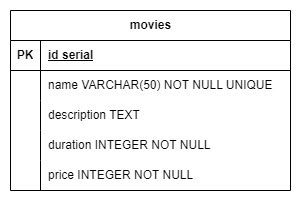

The diagram above was exported from draw.io. Its source (the exported page's mxGraphModel, read from the mxfile embedded in the PNG):
<mxGraphModel dx="880" dy="478" grid="1" gridSize="10" guides="1" tooltips="1" connect="1" arrows="1" fold="1" page="1" pageScale="1" pageWidth="850" pageHeight="1100" math="0" shadow="0" extFonts="Permanent Marker^https://fonts.googleapis.com/css?family=Permanent+Marker">
  <root>
    <mxCell id="0" />
    <mxCell id="1" parent="0" />
    <mxCell id="IOiuic4Jj-fpF-NH1JjA-1" value="movies" style="shape=table;startSize=30;container=1;collapsible=1;childLayout=tableLayout;fixedRows=1;rowLines=0;fontStyle=1;align=center;resizeLast=1;html=1;" parent="1" vertex="1">
      <mxGeometry x="40" y="20" width="280" height="180" as="geometry" />
    </mxCell>
    <mxCell id="IOiuic4Jj-fpF-NH1JjA-2" value="" style="shape=tableRow;horizontal=0;startSize=0;swimlaneHead=0;swimlaneBody=0;fillColor=none;collapsible=0;dropTarget=0;points=[[0,0.5],[1,0.5]];portConstraint=eastwest;top=0;left=0;right=0;bottom=1;" parent="IOiuic4Jj-fpF-NH1JjA-1" vertex="1">
      <mxGeometry y="30" width="280" height="30" as="geometry" />
    </mxCell>
    <mxCell id="IOiuic4Jj-fpF-NH1JjA-3" value="PK" style="shape=partialRectangle;connectable=0;fillColor=none;top=0;left=0;bottom=0;right=0;fontStyle=1;overflow=hidden;whiteSpace=wrap;html=1;" parent="IOiuic4Jj-fpF-NH1JjA-2" vertex="1">
      <mxGeometry width="30" height="30" as="geometry">
        <mxRectangle width="30" height="30" as="alternateBounds" />
      </mxGeometry>
    </mxCell>
    <mxCell id="IOiuic4Jj-fpF-NH1JjA-4" value="id serial" style="shape=partialRectangle;connectable=0;fillColor=none;top=0;left=0;bottom=0;right=0;align=left;spacingLeft=6;fontStyle=5;overflow=hidden;whiteSpace=wrap;html=1;" parent="IOiuic4Jj-fpF-NH1JjA-2" vertex="1">
      <mxGeometry x="30" width="250" height="30" as="geometry">
        <mxRectangle width="250" height="30" as="alternateBounds" />
      </mxGeometry>
    </mxCell>
    <mxCell id="IOiuic4Jj-fpF-NH1JjA-5" value="" style="shape=tableRow;horizontal=0;startSize=0;swimlaneHead=0;swimlaneBody=0;fillColor=none;collapsible=0;dropTarget=0;points=[[0,0.5],[1,0.5]];portConstraint=eastwest;top=0;left=0;right=0;bottom=0;" parent="IOiuic4Jj-fpF-NH1JjA-1" vertex="1">
      <mxGeometry y="60" width="280" height="30" as="geometry" />
    </mxCell>
    <mxCell id="IOiuic4Jj-fpF-NH1JjA-6" value="" style="shape=partialRectangle;connectable=0;fillColor=none;top=0;left=0;bottom=0;right=0;editable=1;overflow=hidden;whiteSpace=wrap;html=1;" parent="IOiuic4Jj-fpF-NH1JjA-5" vertex="1">
      <mxGeometry width="30" height="30" as="geometry">
        <mxRectangle width="30" height="30" as="alternateBounds" />
      </mxGeometry>
    </mxCell>
    <mxCell id="IOiuic4Jj-fpF-NH1JjA-7" value="name VARCHAR(50) NOT NULL UNIQUE" style="shape=partialRectangle;connectable=0;fillColor=none;top=0;left=0;bottom=0;right=0;align=left;spacingLeft=6;overflow=hidden;whiteSpace=wrap;html=1;" parent="IOiuic4Jj-fpF-NH1JjA-5" vertex="1">
      <mxGeometry x="30" width="250" height="30" as="geometry">
        <mxRectangle width="250" height="30" as="alternateBounds" />
      </mxGeometry>
    </mxCell>
    <mxCell id="IOiuic4Jj-fpF-NH1JjA-8" value="" style="shape=tableRow;horizontal=0;startSize=0;swimlaneHead=0;swimlaneBody=0;fillColor=none;collapsible=0;dropTarget=0;points=[[0,0.5],[1,0.5]];portConstraint=eastwest;top=0;left=0;right=0;bottom=0;" parent="IOiuic4Jj-fpF-NH1JjA-1" vertex="1">
      <mxGeometry y="90" width="280" height="30" as="geometry" />
    </mxCell>
    <mxCell id="IOiuic4Jj-fpF-NH1JjA-9" value="" style="shape=partialRectangle;connectable=0;fillColor=none;top=0;left=0;bottom=0;right=0;editable=1;overflow=hidden;whiteSpace=wrap;html=1;" parent="IOiuic4Jj-fpF-NH1JjA-8" vertex="1">
      <mxGeometry width="30" height="30" as="geometry">
        <mxRectangle width="30" height="30" as="alternateBounds" />
      </mxGeometry>
    </mxCell>
    <mxCell id="IOiuic4Jj-fpF-NH1JjA-10" value="description TEXT" style="shape=partialRectangle;connectable=0;fillColor=none;top=0;left=0;bottom=0;right=0;align=left;spacingLeft=6;overflow=hidden;whiteSpace=wrap;html=1;" parent="IOiuic4Jj-fpF-NH1JjA-8" vertex="1">
      <mxGeometry x="30" width="250" height="30" as="geometry">
        <mxRectangle width="250" height="30" as="alternateBounds" />
      </mxGeometry>
    </mxCell>
    <mxCell id="IOiuic4Jj-fpF-NH1JjA-11" value="" style="shape=tableRow;horizontal=0;startSize=0;swimlaneHead=0;swimlaneBody=0;fillColor=none;collapsible=0;dropTarget=0;points=[[0,0.5],[1,0.5]];portConstraint=eastwest;top=0;left=0;right=0;bottom=0;" parent="IOiuic4Jj-fpF-NH1JjA-1" vertex="1">
      <mxGeometry y="120" width="280" height="30" as="geometry" />
    </mxCell>
    <mxCell id="IOiuic4Jj-fpF-NH1JjA-12" value="" style="shape=partialRectangle;connectable=0;fillColor=none;top=0;left=0;bottom=0;right=0;editable=1;overflow=hidden;whiteSpace=wrap;html=1;" parent="IOiuic4Jj-fpF-NH1JjA-11" vertex="1">
      <mxGeometry width="30" height="30" as="geometry">
        <mxRectangle width="30" height="30" as="alternateBounds" />
      </mxGeometry>
    </mxCell>
    <mxCell id="IOiuic4Jj-fpF-NH1JjA-13" value="duration INTEGER NOT NULL" style="shape=partialRectangle;connectable=0;fillColor=none;top=0;left=0;bottom=0;right=0;align=left;spacingLeft=6;overflow=hidden;whiteSpace=wrap;html=1;" parent="IOiuic4Jj-fpF-NH1JjA-11" vertex="1">
      <mxGeometry x="30" width="250" height="30" as="geometry">
        <mxRectangle width="250" height="30" as="alternateBounds" />
      </mxGeometry>
    </mxCell>
    <mxCell id="IOiuic4Jj-fpF-NH1JjA-27" style="shape=tableRow;horizontal=0;startSize=0;swimlaneHead=0;swimlaneBody=0;fillColor=none;collapsible=0;dropTarget=0;points=[[0,0.5],[1,0.5]];portConstraint=eastwest;top=0;left=0;right=0;bottom=0;" parent="IOiuic4Jj-fpF-NH1JjA-1" vertex="1">
      <mxGeometry y="150" width="280" height="30" as="geometry" />
    </mxCell>
    <mxCell id="IOiuic4Jj-fpF-NH1JjA-28" style="shape=partialRectangle;connectable=0;fillColor=none;top=0;left=0;bottom=0;right=0;editable=1;overflow=hidden;whiteSpace=wrap;html=1;" parent="IOiuic4Jj-fpF-NH1JjA-27" vertex="1">
      <mxGeometry width="30" height="30" as="geometry">
        <mxRectangle width="30" height="30" as="alternateBounds" />
      </mxGeometry>
    </mxCell>
    <mxCell id="IOiuic4Jj-fpF-NH1JjA-29" value="price INTEGER NOT NULL" style="shape=partialRectangle;connectable=0;fillColor=none;top=0;left=0;bottom=0;right=0;align=left;spacingLeft=6;overflow=hidden;whiteSpace=wrap;html=1;" parent="IOiuic4Jj-fpF-NH1JjA-27" vertex="1">
      <mxGeometry x="30" width="250" height="30" as="geometry">
        <mxRectangle width="250" height="30" as="alternateBounds" />
      </mxGeometry>
    </mxCell>
  </root>
</mxGraphModel>